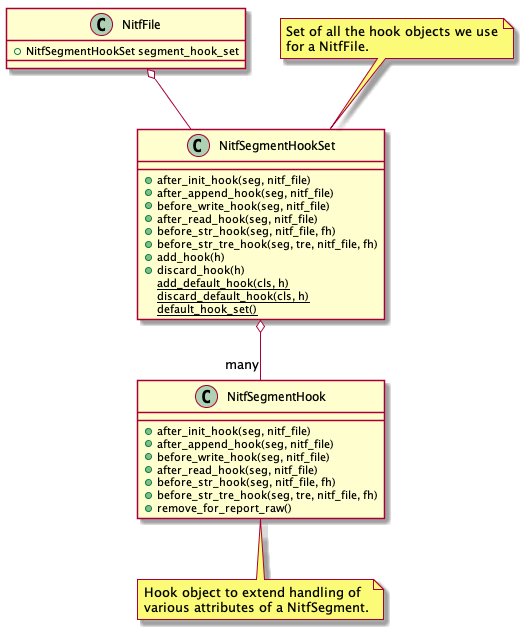

The diagram above was rendered by PlantUML. Its source (embedded in the PNG):
@startuml
class NitfFile {
   +NitfSegmentHookSet segment_hook_set
}

class NitfSegmentHookSet {
   +after_init_hook(seg, nitf_file)
   +after_append_hook(seg, nitf_file)
   +before_write_hook(seg, nitf_file)
   +after_read_hook(seg, nitf_file)
   +before_str_hook(seg, nitf_file, fh)
   +before_str_tre_hook(seg, tre, nitf_file, fh)
   +add_hook(h)
   +discard_hook(h)
   {static} add_default_hook(cls, h)
   {static} discard_default_hook(cls, h)
   {static} default_hook_set()
   }
note top
  Set of all the hook objects we use
  for a NitfFile.
end note

class NitfSegmentHook {
   +after_init_hook(seg, nitf_file)
   +after_append_hook(seg, nitf_file)
   +before_write_hook(seg, nitf_file)
   +after_read_hook(seg, nitf_file)
   +before_str_hook(seg, nitf_file, fh)
   +before_str_tre_hook(seg, tre, nitf_file, fh)
   +remove_for_report_raw()
}
note bottom
   Hook object to extend handling of
   various attributes of a NitfSegment.
end note

NitfFile o--  NitfSegmentHookSet
NitfSegmentHookSet o-- "many" NitfSegmentHook

@enduml